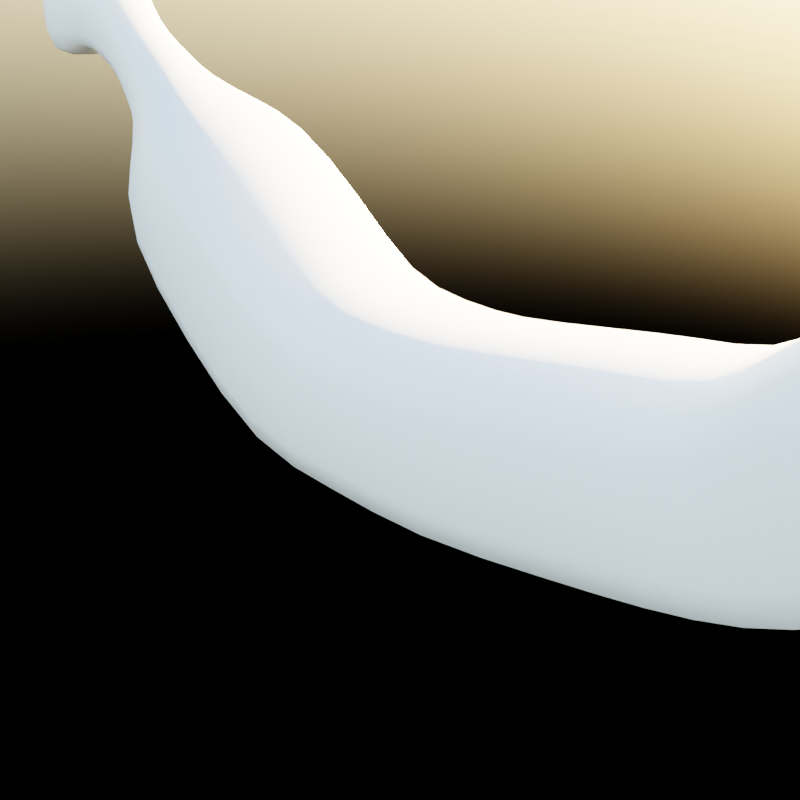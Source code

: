 # Source: banana.blend  (saved by Blender 3.3.6; exported with 4.5.12 LTS)
import bpy
from mathutils import Matrix  # noqa: F401  (used for matrix-valued properties, if any)

bpy.ops.wm.read_factory_settings(use_empty=True)
scene = bpy.context.scene
scene.name = 'Scene'

# ---- collections
col_collection = bpy.data.collections.new('Collection'); scene.collection.children.link(col_collection)

# ---- materials (node trees are filled in below, after node groups)
mat_material = bpy.data.materials.new('Material')
mat_material.alpha_threshold = 0.0
mat_material.line_color = (0.0, 0.0, 0.0, 1.0)

# ---- material node trees
mat_material.use_nodes = True; mat_material.node_tree.nodes.clear()
_N = mat_material.node_tree.nodes; _L = mat_material.node_tree.links
n0 = _N.new('ShaderNodeOutputMaterial'); n0.name = 'Material Output'; n0.location = (300, 300)
n1 = _N.new('ShaderNodeBsdfPrincipled'); n1.name = 'Principled BSDF'; n1.location = (10, 300)
n1.distribution = 'GGX'
n1.subsurface_method = 'RANDOM_WALK_SKIN'
n1.inputs[2].default_value = 0.4
n1.inputs[3].default_value = 1.45
n1.inputs[27].default_value = (0.0, 0.0, 0.0, 1.0)
n1.inputs[28].default_value = 1.0
_L.new(n1.outputs[0], n0.inputs[0])
n0.is_active_output = True

# ---- world
world_world = bpy.data.worlds.new('World'); scene.world = world_world
world_world.use_nodes = True; world_world.node_tree.nodes.clear()
_N = world_world.node_tree.nodes; _L = world_world.node_tree.links
n0 = _N.new('ShaderNodeOutputWorld'); n0.name = 'World Output'; n0.location = (300, 300)
n1 = _N.new('ShaderNodeBackground'); n1.name = 'Background'; n1.location = (10, 300)
n2 = _N.new('ShaderNodeTexSky'); n2.name = 'Sky Texture'; n2.location = (-190, 280)
_L.new(n1.outputs[0], n0.inputs[0])
_L.new(n2.outputs[0], n1.inputs[0])
n0.is_active_output = True
world_world.color = (0.05088, 0.05088, 0.05088)
world_world.use_sun_shadow = False
world_world.sun_shadow_jitter_overblur = 0.0

# ---- cameras
cam_camera = bpy.data.cameras.new('Camera')
cam_camera.clip_end = 100.0
cam_camera.ortho_scale = 7.314

# ---- lights
light_light = bpy.data.lights.new('Light', 'POINT')
light_light.transmission_factor = 0.0
light_light.energy = 1000.0
light_light.shadow_soft_size = 0.1
light_light.shadow_maximum_resolution = 0.006
light_light.use_absolute_resolution = True

# ---- meshes
me_cube = bpy.data.meshes.new('Cube')
me_cube.from_pydata([(0.8931, 1.0, 0.9943), (1.107, 1.0, -0.9943), (0.8931, -1.0, 0.9943), (1.107, -1.0, -0.9943), (-0.6588, 1.052, 0.9952), (-1.341, 1.052, -0.9952), (-0.6588, -1.052, 0.9952), (-1.341, -1.052, -0.9952), (-3.756, 1.0, 0.8812), (-3.756, -1.0, 0.8812), (-2.384, -1.0, 2.336), (-2.384, 1.0, 2.336), (-4.047, 0.4235, 2.085), (-4.047, -0.4235, 2.085), (-3.465, -0.4235, 2.7), (-3.465, 0.4235, 2.7), (-5.015, 0.429, 2.856), (-5.015, -0.429, 2.856), (-4.718, -0.429, 3.66), (-4.718, 0.429, 3.66), (3.716, 0.9469, 1.536), (4.514, 0.9469, -0.181), (3.716, -0.9469, 1.536), (4.514, -0.9469, -0.181), (4.475, 1.038, 2.259), (5.878, 1.038, 0.7294), (4.475, -1.038, 2.259), (5.878, -1.038, 0.7294), (5.313, 0.8177, 2.853), (6.477, 0.8177, 1.704), (5.313, -0.8177, 2.853), (6.477, -0.8177, 1.704), (6.286, 0.261, 3.003), (6.615, 0.261, 2.598), (6.286, -0.261, 3.003), (6.615, -0.261, 2.598), (6.665, 0.1954, 3.189), (6.889, 0.1954, 2.869), (6.665, -0.1954, 3.189), (6.889, -0.1954, 2.869), (-1.341, -1.163e-09, -0.9952), (-0.1087, 1.0, -0.9701), (1.0, 1.0, 0.0), (-1.0, -1.052, 0.0), (1.0, -1.0, 0.0), (-1.0, 1.052, 0.0), (0.1087, -1.0, 0.9701), (0.8931, 0.0, 0.9943), (-0.1087, -1.0, -0.9701), (-0.6588, 6.154e-08, 0.9952), (0.1087, 1.0, 0.9701), (1.107, 0.0, -0.9943), (-3.756, -1.788e-07, 0.8812), (-3.07, -1.0, 1.609), (-3.07, 1.0, 1.609), (-2.384, -1.788e-07, 2.336), (-2.577, -1.073, -0.09336), (-2.577, 1.073, -0.09336), (-1.493, 1.073, 1.702), (-1.493, -1.073, 1.702), (-4.047, -2.98e-07, 2.085), (-3.756, -0.4235, 2.392), (-3.756, 0.4235, 2.392), (-3.465, -2.98e-07, 2.7), (-2.925, 0.7118, 2.518), (-2.925, -0.7118, 2.518), (-3.902, -0.7118, 1.483), (-3.902, 0.7118, 1.483), (-5.015, -4.47e-07, 2.856), (-4.867, -0.429, 3.258), (-4.867, 0.429, 3.258), (-4.718, -4.47e-07, 3.66), (-4.478, 0.3223, 2.557), (-4.145, 0.3223, 3.094), (-4.478, -0.3223, 2.557), (-4.145, -0.3223, 3.094), (-5.126, 0.5176, 3.821), (-5.128, -0.5176, 3.778), (-5.308, -0.5176, 2.771), (-5.31, 0.5176, 2.728), (4.115, 0.9469, 0.6777), (4.115, -0.9469, 0.6777), (3.716, -1.192e-07, 1.536), (4.514, -1.192e-07, -0.181), (2.294, 1.0, 1.289), (2.822, 1.0, -0.6117), (2.822, -1.0, -0.6117), (2.294, -1.0, 1.289), (5.177, 1.038, 1.494), (5.177, -1.038, 1.494), (4.475, -2.373e-07, 2.259), (5.878, -3.61e-07, 0.7294), (4.097, -1.0, 1.908), (4.097, 1.0, 1.908), (5.195, 1.0, 0.2641), (5.195, -1.0, 0.2641), (5.895, 0.8177, 2.278), (5.895, -0.8177, 2.278), (5.313, -3.685e-07, 2.853), (6.477, -4.66e-07, 1.704), (6.205, 0.9644, 1.192), (6.205, -0.9644, 1.192), (4.867, -0.9644, 2.58), (4.867, 0.9644, 2.58), (6.451, 0.261, 2.801), (6.451, -0.261, 2.801), (6.286, -4.768e-07, 3.003), (6.615, -4.768e-07, 2.598), (5.765, -0.5865, 2.96), (5.765, 0.5865, 2.96), (6.581, 0.5865, 2.119), (6.581, -0.5865, 2.119), (6.777, 0.1954, 3.029), (6.777, -0.1954, 3.029), (6.665, -5.066e-07, 3.189), (6.889, -5.066e-07, 2.869), (6.472, 0.2357, 3.103), (6.756, 0.2357, 2.727), (6.756, -0.2357, 2.727), (6.472, -0.2357, 3.103), (6.472, -4.917e-07, 3.103), (6.614, -0.2357, 2.915), (6.756, -4.917e-07, 2.727), (6.777, -5.066e-07, 3.029), (6.173, -0.5865, 2.539), (6.581, -4.753e-07, 2.119), (6.173, 0.5865, 2.539), (6.614, 0.2357, 2.915), (5.536, 0.9644, 1.886), (4.867, -2.991e-07, 2.58), (5.536, -0.9644, 1.886), (5.765, -4.187e-07, 2.96), (4.646, -1.0, 1.086), (5.195, -2.384e-07, 0.2641), (4.646, 1.0, 1.086), (6.205, -4.14e-07, 1.192), (2.558, -1.0, 0.3389), (2.294, -5.96e-08, 1.289), (2.822, -5.96e-08, -0.6117), (4.097, -1.788e-07, 1.908), (-5.309, -4.615e-07, 2.749), (-5.218, 0.5176, 3.274), (-5.218, -0.5176, 3.274), (-5.569, -4.768e-07, 3.291), (-4.311, -0.3223, 2.825), (-4.145, -3.716e-07, 3.094), (-4.478, -3.716e-07, 2.557), (-5.127, -4.921e-07, 3.799), (-3.902, -2.384e-07, 1.483), (-3.413, 0.7118, 2.001), (-3.413, -0.7118, 2.001), (-4.311, 0.3223, 2.825), (-2.035, -1.073, 0.8043), (-2.035, 1.073, 0.8043), (-1.493, -5.933e-08, 1.702), (-2.925, -2.384e-07, 2.518), (-1.192e-07, 1.0, 0.0), (2.558, 1.0, 0.3389), (-0.1087, 0.0, -0.9701), (-2.577, -9.131e-08, -0.09336), (5.96e-08, -1.0, 0.0), (0.1087, 0.0, 0.9701), (2.994, 1.0, 1.437), (2.994, -1.0, 1.437), (3.679, 1.0, -0.4204), (3.679, -1.0, -0.4204), (3.337, -1.0, 0.5083), (2.994, -8.941e-08, 1.437), (3.679, -8.941e-08, -0.4204), (3.337, 1.0, 0.5083), (-3.805, 0.381, 2.906), (-3.805, -0.381, 2.906), (-4.263, 0.381, 2.312), (-4.263, -0.381, 2.312), (-4.034, -0.381, 2.609), (-3.805, -3.357e-07, 2.906), (-4.263, -3.357e-07, 2.312), (-4.034, 0.381, 2.609), (-4.734, 0.3457, 2.733), (-4.734, -0.3457, 2.733), (-4.444, 0.3457, 3.35), (-4.444, -0.3457, 3.35), (-4.589, -0.3457, 3.042), (-4.444, -4.091e-07, 3.35), (-4.734, -4.091e-07, 2.733), (-4.589, 0.3457, 3.042), (-5.597, 0.523, 2.684), (-5.49, 0.5985, 2.618), (-5.482, -0.5963, 2.694), (-5.594, -0.523, 2.759), (-5.421, -0.6115, 3.893), (-5.544, -0.523, 3.822), (-5.541, 0.523, 3.897), (-5.42, 0.6126, 3.974), (-5.595, -4.747e-07, 2.722), (-5.486, -4.692e-07, 2.656), (-5.569, -0.523, 3.291), (-5.451, -0.6051, 3.285), (-5.569, 0.523, 3.291), (-5.455, 0.6066, 3.285), (-5.542, -5.292e-07, 3.859), (-5.421, -5.271e-07, 3.933)], [], [(161, 49, 6, 46), (160, 46, 6, 43), (159, 56, 9, 52), (158, 51, 3, 48), (169, 162, 20, 80), (156, 50, 0, 42), (155, 64, 15, 63), (154, 58, 11, 55), (153, 57, 8, 54), (152, 59, 10, 53), (185, 178, 16, 70), (150, 65, 14, 61), (149, 67, 12, 62), (148, 66, 13, 60), (76, 141, 199, 193), (184, 179, 17, 68), (183, 180, 19, 71), (182, 181, 18, 69), (147, 76, 193, 201), (143, 200, 192, 198), (79, 140, 195, 187), (196, 191, 200, 143), (139, 92, 26, 90), (168, 164, 21, 83), (167, 163, 22, 82), (166, 165, 23, 81), (135, 100, 29, 99), (134, 93, 24, 88), (133, 94, 25, 91), (132, 95, 27, 89), (131, 108, 34, 106), (130, 101, 31, 97), (129, 102, 30, 98), (128, 103, 28, 96), (127, 116, 36, 112), (126, 109, 32, 104), (125, 110, 33, 107), (124, 111, 35, 105), (123, 114, 38, 113), (122, 117, 37, 115), (121, 118, 39, 113), (120, 119, 38, 114), (116, 120, 114, 36), (32, 106, 120, 116), (106, 34, 119, 120), (119, 121, 113, 38), (34, 105, 121, 119), (105, 35, 118, 121), (118, 122, 115, 39), (35, 107, 122, 118), (107, 33, 117, 122), (115, 123, 113, 39), (37, 112, 123, 115), (112, 36, 114, 123), (108, 124, 105, 34), (30, 97, 124, 108), (97, 31, 111, 124), (111, 125, 107, 35), (31, 99, 125, 111), (99, 29, 110, 125), (110, 126, 104, 33), (29, 96, 126, 110), (96, 28, 109, 126), (117, 127, 112, 37), (33, 104, 127, 117), (104, 32, 116, 127), (100, 128, 96, 29), (25, 88, 128, 100), (88, 24, 103, 128), (103, 129, 98, 28), (24, 90, 129, 103), (90, 26, 102, 129), (102, 130, 97, 30), (26, 89, 130, 102), (89, 27, 101, 130), (109, 131, 106, 32), (28, 98, 131, 109), (98, 30, 108, 131), (92, 132, 89, 26), (22, 81, 132, 92), (81, 23, 95, 132), (95, 133, 91, 27), (23, 83, 133, 95), (83, 21, 94, 133), (94, 134, 88, 25), (21, 80, 134, 94), (80, 20, 93, 134), (101, 135, 99, 31), (27, 91, 135, 101), (91, 25, 100, 135), (163, 166, 81, 22), (2, 44, 136, 87), (44, 3, 86, 136), (162, 167, 82, 20), (0, 47, 137, 84), (47, 2, 87, 137), (165, 168, 83, 23), (3, 51, 138, 86), (51, 1, 85, 138), (93, 139, 90, 24), (20, 82, 139, 93), (82, 22, 92, 139), (189, 196, 143, 194), (16, 68, 140, 79), (68, 17, 78, 140), (19, 70, 141, 76), (70, 16, 79, 141), (140, 78, 188, 195), (17, 69, 142, 78), (69, 18, 77, 142), (141, 79, 187, 199), (78, 142, 197, 188), (77, 147, 201, 190), (179, 182, 69, 17), (173, 174, 144, 74), (174, 171, 75, 144), (181, 183, 71, 18), (171, 175, 145, 75), (175, 170, 73, 145), (178, 184, 68, 16), (172, 176, 146, 72), (176, 173, 74, 146), (142, 77, 190, 197), (18, 71, 147, 77), (71, 19, 76, 147), (67, 148, 60, 12), (8, 52, 148, 67), (52, 9, 66, 148), (64, 149, 62, 15), (11, 54, 149, 64), (54, 8, 67, 149), (66, 150, 61, 13), (9, 53, 150, 66), (53, 10, 65, 150), (180, 185, 70, 19), (170, 177, 151, 73), (177, 172, 72, 151), (56, 152, 53, 9), (7, 43, 152, 56), (43, 6, 59, 152), (58, 153, 54, 11), (4, 45, 153, 58), (45, 5, 57, 153), (59, 154, 55, 10), (6, 49, 154, 59), (49, 4, 58, 154), (65, 155, 63, 14), (10, 55, 155, 65), (55, 11, 64, 155), (41, 156, 42, 1), (5, 45, 156, 41), (45, 4, 50, 156), (164, 169, 80, 21), (1, 42, 157, 85), (42, 0, 84, 157), (40, 158, 48, 7), (5, 41, 158, 40), (41, 1, 51, 158), (57, 159, 52, 8), (5, 40, 159, 57), (40, 7, 56, 159), (48, 160, 43, 7), (3, 44, 160, 48), (44, 2, 46, 160), (47, 161, 46, 2), (0, 50, 161, 47), (50, 4, 49, 161), (85, 157, 169, 164), (86, 138, 168, 165), (84, 137, 167, 162), (87, 136, 166, 163), (136, 86, 165, 166), (137, 87, 163, 167), (138, 85, 164, 168), (157, 84, 162, 169), (62, 12, 172, 177), (15, 62, 177, 170), (60, 13, 173, 176), (12, 60, 176, 172), (63, 15, 170, 175), (14, 63, 175, 171), (61, 14, 171, 174), (13, 61, 174, 173), (73, 151, 185, 180), (72, 146, 184, 178), (75, 145, 183, 181), (74, 144, 182, 179), (144, 75, 181, 182), (145, 73, 180, 183), (146, 74, 179, 184), (151, 72, 178, 185), (195, 188, 189, 194), (197, 190, 191, 196), (199, 187, 186, 198), (201, 193, 192, 200), (187, 195, 194, 186), (188, 197, 196, 189), (193, 199, 198, 192), (190, 201, 200, 191), (194, 143, 198, 186)])
me_cube.polygons.foreach_set('use_smooth', [True] * 200)
_uv = me_cube.uv_layers.new(name='UVMap')
_uv.uv.foreach_set('vector', [0.75, 0.625, 0.875, 0.625, 0.875, 0.75, 0.75, 0.75, 0.5, 0.875, 0.625, 0.875, 0.625, 1.0, 0.5, 1.0, 0.125, 0.625, 0.125, 0.75, 0.125, 0.75, 0.125, 0.625, 0.25, 0.625, 0.375, 0.625, 0.375, 0.75, 0.25, 0.75, 0.5, 0.5, 0.625, 0.5, 0.625, 0.5, 0.5, 0.5, 0.5, 0.375, 0.625, 0.375, 0.625, 0.5, 0.5, 0.5, 0.875, 0.625, 0.875, 0.5, 0.875, 0.5, 0.875, 0.625, 0.875, 0.625, 0.875, 0.5, 0.875, 0.5, 0.875, 0.625, 0.5, 0.25, 0.375, 0.25, 0.375, 0.25, 0.5, 0.25, 0.5, 1.0, 0.625, 1.0, 0.625, 1.0, 0.5, 1.0, 0.5, 0.25, 0.375, 0.25, 0.375, 0.25, 0.5, 0.25, 0.5, 1.0, 0.625, 1.0, 0.625, 1.0, 0.5, 1.0, 0.5, 0.25, 0.375, 0.25, 0.375, 0.25, 0.5, 0.25, 0.125, 0.625, 0.125, 0.75, 0.125, 0.75, 0.125, 0.625, 0.625, 0.25, 0.5, 0.25, 0.5, 0.25, 0.625, 0.25, 0.125, 0.625, 0.125, 0.75, 0.125, 0.75, 0.125, 0.625, 0.875, 0.625, 0.875, 0.5, 0.875, 0.5, 0.875, 0.625, 0.5, 1.0, 0.625, 1.0, 0.625, 1.0, 0.5, 1.0, 0.875, 0.625, 0.875, 0.5, 0.875, 0.5, 0.875, 0.625, 0.5, 0.125, 0.6022, 0.125, 0.6033, 0.2257, 0.5, 0.2257, 0.125, 0.5, 0.125, 0.625, 0.125, 0.625, 0.125, 0.5, 0.5, 0.02433, 0.6011, 0.02433, 0.6022, 0.125, 0.5, 0.125, 0.625, 0.625, 0.625, 0.75, 0.625, 0.75, 0.625, 0.625, 0.375, 0.625, 0.375, 0.5, 0.375, 0.5, 0.375, 0.625, 0.625, 0.625, 0.625, 0.75, 0.625, 0.75, 0.625, 0.625, 0.5, 0.75, 0.375, 0.75, 0.375, 0.75, 0.5, 0.75, 0.375, 0.625, 0.375, 0.5, 0.375, 0.5, 0.375, 0.625, 0.5, 0.5, 0.625, 0.5, 0.625, 0.5, 0.5, 0.5, 0.375, 0.625, 0.375, 0.5, 0.375, 0.5, 0.375, 0.625, 0.5, 0.75, 0.375, 0.75, 0.375, 0.75, 0.5, 0.75, 0.625, 0.625, 0.625, 0.75, 0.625, 0.75, 0.625, 0.625, 0.5, 0.75, 0.375, 0.75, 0.375, 0.75, 0.5, 0.75, 0.625, 0.625, 0.625, 0.75, 0.625, 0.75, 0.625, 0.625, 0.5, 0.5, 0.625, 0.5, 0.625, 0.5, 0.5, 0.5, 0.5, 0.5, 0.625, 0.5, 0.625, 0.5, 0.5, 0.5, 0.5, 0.5, 0.625, 0.5, 0.625, 0.5, 0.5, 0.5, 0.375, 0.625, 0.375, 0.5, 0.375, 0.5, 0.375, 0.625, 0.5, 0.75, 0.375, 0.75, 0.375, 0.75, 0.5, 0.75, 0.5, 0.625, 0.625, 0.625, 0.625, 0.75, 0.5, 0.75, 0.375, 0.625, 0.375, 0.5, 0.375, 0.5, 0.375, 0.625, 0.5, 0.75, 0.375, 0.75, 0.375, 0.75, 0.5, 0.75, 0.625, 0.625, 0.625, 0.75, 0.625, 0.75, 0.625, 0.625, 0.625, 0.5, 0.625, 0.625, 0.625, 0.625, 0.625, 0.5, 0.625, 0.5, 0.625, 0.625, 0.625, 0.625, 0.625, 0.5, 0.625, 0.625, 0.625, 0.75, 0.625, 0.75, 0.625, 0.625, 0.625, 0.75, 0.5, 0.75, 0.5, 0.75, 0.625, 0.75, 0.625, 0.75, 0.5, 0.75, 0.5, 0.75, 0.625, 0.75, 0.5, 0.75, 0.375, 0.75, 0.375, 0.75, 0.5, 0.75, 0.375, 0.75, 0.375, 0.625, 0.375, 0.625, 0.375, 0.75, 0.375, 0.75, 0.375, 0.625, 0.375, 0.625, 0.375, 0.75, 0.375, 0.625, 0.375, 0.5, 0.375, 0.5, 0.375, 0.625, 0.375, 0.625, 0.5, 0.625, 0.5, 0.75, 0.375, 0.75, 0.375, 0.5, 0.5, 0.5, 0.5, 0.625, 0.375, 0.625, 0.5, 0.5, 0.625, 0.5, 0.625, 0.625, 0.5, 0.625, 0.625, 0.75, 0.5, 0.75, 0.5, 0.75, 0.625, 0.75, 0.625, 0.75, 0.5, 0.75, 0.5, 0.75, 0.625, 0.75, 0.5, 0.75, 0.375, 0.75, 0.375, 0.75, 0.5, 0.75, 0.375, 0.75, 0.375, 0.625, 0.375, 0.625, 0.375, 0.75, 0.375, 0.75, 0.375, 0.625, 0.375, 0.625, 0.375, 0.75, 0.375, 0.625, 0.375, 0.5, 0.375, 0.5, 0.375, 0.625, 0.375, 0.5, 0.5, 0.5, 0.5, 0.5, 0.375, 0.5, 0.375, 0.5, 0.5, 0.5, 0.5, 0.5, 0.375, 0.5, 0.5, 0.5, 0.625, 0.5, 0.625, 0.5, 0.5, 0.5, 0.375, 0.5, 0.5, 0.5, 0.5, 0.5, 0.375, 0.5, 0.375, 0.5, 0.5, 0.5, 0.5, 0.5, 0.375, 0.5, 0.5, 0.5, 0.625, 0.5, 0.625, 0.5, 0.5, 0.5, 0.375, 0.5, 0.5, 0.5, 0.5, 0.5, 0.375, 0.5, 0.375, 0.5, 0.5, 0.5, 0.5, 0.5, 0.375, 0.5, 0.5, 0.5, 0.625, 0.5, 0.625, 0.5, 0.5, 0.5, 0.625, 0.5, 0.625, 0.625, 0.625, 0.625, 0.625, 0.5, 0.625, 0.5, 0.625, 0.625, 0.625, 0.625, 0.625, 0.5, 0.625, 0.625, 0.625, 0.75, 0.625, 0.75, 0.625, 0.625, 0.625, 0.75, 0.5, 0.75, 0.5, 0.75, 0.625, 0.75, 0.625, 0.75, 0.5, 0.75, 0.5, 0.75, 0.625, 0.75, 0.5, 0.75, 0.375, 0.75, 0.375, 0.75, 0.5, 0.75, 0.625, 0.5, 0.625, 0.625, 0.625, 0.625, 0.625, 0.5, 0.625, 0.5, 0.625, 0.625, 0.625, 0.625, 0.625, 0.5, 0.625, 0.625, 0.625, 0.75, 0.625, 0.75, 0.625, 0.625, 0.625, 0.75, 0.5, 0.75, 0.5, 0.75, 0.625, 0.75, 0.625, 0.75, 0.5, 0.75, 0.5, 0.75, 0.625, 0.75, 0.5, 0.75, 0.375, 0.75, 0.375, 0.75, 0.5, 0.75, 0.375, 0.75, 0.375, 0.625, 0.375, 0.625, 0.375, 0.75, 0.375, 0.75, 0.375, 0.625, 0.375, 0.625, 0.375, 0.75, 0.375, 0.625, 0.375, 0.5, 0.375, 0.5, 0.375, 0.625, 0.375, 0.5, 0.5, 0.5, 0.5, 0.5, 0.375, 0.5, 0.375, 0.5, 0.5, 0.5, 0.5, 0.5, 0.375, 0.5, 0.5, 0.5, 0.625, 0.5, 0.625, 0.5, 0.5, 0.5, 0.375, 0.75, 0.375, 0.625, 0.375, 0.625, 0.375, 0.75, 0.375, 0.75, 0.375, 0.625, 0.375, 0.625, 0.375, 0.75, 0.375, 0.625, 0.375, 0.5, 0.375, 0.5, 0.375, 0.625, 0.625, 0.75, 0.5, 0.75, 0.5, 0.75, 0.625, 0.75, 0.625, 0.75, 0.5, 0.75, 0.5, 0.75, 0.625, 0.75, 0.5, 0.75, 0.375, 0.75, 0.375, 0.75, 0.5, 0.75, 0.625, 0.5, 0.625, 0.625, 0.625, 0.625, 0.625, 0.5, 0.625, 0.5, 0.625, 0.625, 0.625, 0.625, 0.625, 0.5, 0.625, 0.625, 0.625, 0.75, 0.625, 0.75, 0.625, 0.625, 0.375, 0.75, 0.375, 0.625, 0.375, 0.625, 0.375, 0.75, 0.375, 0.75, 0.375, 0.625, 0.375, 0.625, 0.375, 0.75, 0.375, 0.625, 0.375, 0.5, 0.375, 0.5, 0.375, 0.625, 0.625, 0.5, 0.625, 0.625, 0.625, 0.625, 0.625, 0.5, 0.625, 0.5, 0.625, 0.625, 0.625, 0.625, 0.625, 0.5, 0.625, 0.625, 0.625, 0.75, 0.625, 0.75, 0.625, 0.625, 0.3989, 0.02433, 0.5, 0.02433, 0.5, 0.125, 0.3978, 0.125, 0.125, 0.5, 0.125, 0.625, 0.125, 0.625, 0.125, 0.5, 0.125, 0.625, 0.125, 0.75, 0.125, 0.75, 0.125, 0.625, 0.625, 0.25, 0.5, 0.25, 0.5, 0.25, 0.625, 0.25, 0.5, 0.25, 0.375, 0.25, 0.375, 0.25, 0.5, 0.25, 0.125, 0.625, 0.125, 0.75, 0.125, 0.75, 0.125, 0.625, 0.375, 1.0, 0.5, 1.0, 0.5, 1.0, 0.375, 1.0, 0.5, 1.0, 0.625, 1.0, 0.625, 1.0, 0.5, 1.0, 0.5, 0.25, 0.375, 0.25, 0.375, 0.25, 0.5, 0.25, 0.375, 1.0, 0.5, 1.0, 0.5, 1.0, 0.375, 1.0, 0.875, 0.75, 0.875, 0.625, 0.875, 0.625, 0.875, 0.75, 0.375, 1.0, 0.5, 1.0, 0.5, 1.0, 0.375, 1.0, 0.375, 1.0, 0.5, 1.0, 0.5, 1.0, 0.375, 1.0, 0.5, 1.0, 0.625, 1.0, 0.625, 1.0, 0.5, 1.0, 0.875, 0.75, 0.875, 0.625, 0.875, 0.625, 0.875, 0.75, 0.875, 0.75, 0.875, 0.625, 0.875, 0.625, 0.875, 0.75, 0.875, 0.625, 0.875, 0.5, 0.875, 0.5, 0.875, 0.625, 0.125, 0.5, 0.125, 0.625, 0.125, 0.625, 0.125, 0.5, 0.125, 0.5, 0.125, 0.625, 0.125, 0.625, 0.125, 0.5, 0.125, 0.625, 0.125, 0.75, 0.125, 0.75, 0.125, 0.625, 0.5, 1.0, 0.625, 1.0, 0.625, 1.0, 0.5, 1.0, 0.875, 0.75, 0.875, 0.625, 0.875, 0.625, 0.875, 0.75, 0.875, 0.625, 0.875, 0.5, 0.875, 0.5, 0.875, 0.625, 0.125, 0.5, 0.125, 0.625, 0.125, 0.625, 0.125, 0.5, 0.125, 0.5, 0.125, 0.625, 0.125, 0.625, 0.125, 0.5, 0.125, 0.625, 0.125, 0.75, 0.125, 0.75, 0.125, 0.625, 0.625, 0.25, 0.5, 0.25, 0.5, 0.25, 0.625, 0.25, 0.625, 0.25, 0.5, 0.25, 0.5, 0.25, 0.625, 0.25, 0.5, 0.25, 0.375, 0.25, 0.375, 0.25, 0.5, 0.25, 0.375, 1.0, 0.5, 1.0, 0.5, 1.0, 0.375, 1.0, 0.375, 1.0, 0.5, 1.0, 0.5, 1.0, 0.375, 1.0, 0.5, 1.0, 0.625, 1.0, 0.625, 1.0, 0.5, 1.0, 0.625, 0.25, 0.5, 0.25, 0.5, 0.25, 0.625, 0.25, 0.625, 0.25, 0.5, 0.25, 0.5, 0.25, 0.625, 0.25, 0.5, 0.25, 0.375, 0.25, 0.375, 0.25, 0.5, 0.25, 0.375, 1.0, 0.5, 1.0, 0.5, 1.0, 0.375, 1.0, 0.375, 1.0, 0.5, 1.0, 0.5, 1.0, 0.375, 1.0, 0.5, 1.0, 0.625, 1.0, 0.625, 1.0, 0.5, 1.0, 0.625, 0.25, 0.5, 0.25, 0.5, 0.25, 0.625, 0.25, 0.625, 0.25, 0.5, 0.25, 0.5, 0.25, 0.625, 0.25, 0.5, 0.25, 0.375, 0.25, 0.375, 0.25, 0.5, 0.25, 0.875, 0.75, 0.875, 0.625, 0.875, 0.625, 0.875, 0.75, 0.875, 0.75, 0.875, 0.625, 0.875, 0.625, 0.875, 0.75, 0.875, 0.625, 0.875, 0.5, 0.875, 0.5, 0.875, 0.625, 0.875, 0.75, 0.875, 0.625, 0.875, 0.625, 0.875, 0.75, 0.875, 0.75, 0.875, 0.625, 0.875, 0.625, 0.875, 0.75, 0.875, 0.625, 0.875, 0.5, 0.875, 0.5, 0.875, 0.625, 0.375, 0.375, 0.5, 0.375, 0.5, 0.5, 0.375, 0.5, 0.375, 0.25, 0.5, 0.25, 0.5, 0.375, 0.375, 0.375, 0.5, 0.25, 0.625, 0.25, 0.625, 0.375, 0.5, 0.375, 0.375, 0.5, 0.5, 0.5, 0.5, 0.5, 0.375, 0.5, 0.375, 0.5, 0.5, 0.5, 0.5, 0.5, 0.375, 0.5, 0.5, 0.5, 0.625, 0.5, 0.625, 0.5, 0.5, 0.5, 0.125, 0.625, 0.25, 0.625, 0.25, 0.75, 0.125, 0.75, 0.125, 0.5, 0.25, 0.5, 0.25, 0.625, 0.125, 0.625, 0.25, 0.5, 0.375, 0.5, 0.375, 0.625, 0.25, 0.625, 0.125, 0.5, 0.125, 0.625, 0.125, 0.625, 0.125, 0.5, 0.125, 0.5, 0.125, 0.625, 0.125, 0.625, 0.125, 0.5, 0.125, 0.625, 0.125, 0.75, 0.125, 0.75, 0.125, 0.625, 0.375, 0.875, 0.5, 0.875, 0.5, 1.0, 0.375, 1.0, 0.375, 0.75, 0.5, 0.75, 0.5, 0.875, 0.375, 0.875, 0.5, 0.75, 0.625, 0.75, 0.625, 0.875, 0.5, 0.875, 0.625, 0.625, 0.75, 0.625, 0.75, 0.75, 0.625, 0.75, 0.625, 0.5, 0.75, 0.5, 0.75, 0.625, 0.625, 0.625, 0.75, 0.5, 0.875, 0.5, 0.875, 0.625, 0.75, 0.625, 0.375, 0.5, 0.5, 0.5, 0.5, 0.5, 0.375, 0.5, 0.375, 0.75, 0.375, 0.625, 0.375, 0.625, 0.375, 0.75, 0.625, 0.5, 0.625, 0.625, 0.625, 0.625, 0.625, 0.5, 0.625, 0.75, 0.5, 0.75, 0.5, 0.75, 0.625, 0.75, 0.5, 0.75, 0.375, 0.75, 0.375, 0.75, 0.5, 0.75, 0.625, 0.625, 0.625, 0.75, 0.625, 0.75, 0.625, 0.625, 0.375, 0.625, 0.375, 0.5, 0.375, 0.5, 0.375, 0.625, 0.5, 0.5, 0.625, 0.5, 0.625, 0.5, 0.5, 0.5, 0.5, 0.25, 0.375, 0.25, 0.375, 0.25, 0.5, 0.25, 0.625, 0.25, 0.5, 0.25, 0.5, 0.25, 0.625, 0.25, 0.125, 0.625, 0.125, 0.75, 0.125, 0.75, 0.125, 0.625, 0.125, 0.5, 0.125, 0.625, 0.125, 0.625, 0.125, 0.5, 0.875, 0.625, 0.875, 0.5, 0.875, 0.5, 0.875, 0.625, 0.875, 0.75, 0.875, 0.625, 0.875, 0.625, 0.875, 0.75, 0.5, 1.0, 0.625, 1.0, 0.625, 1.0, 0.5, 1.0, 0.375, 1.0, 0.5, 1.0, 0.5, 1.0, 0.375, 1.0, 0.625, 0.25, 0.5, 0.25, 0.5, 0.25, 0.625, 0.25, 0.125, 0.5, 0.125, 0.625, 0.125, 0.625, 0.125, 0.5, 0.875, 0.75, 0.875, 0.625, 0.875, 0.625, 0.875, 0.75, 0.375, 1.0, 0.5, 1.0, 0.5, 1.0, 0.375, 1.0, 0.5, 1.0, 0.625, 1.0, 0.625, 1.0, 0.5, 1.0, 0.875, 0.625, 0.875, 0.5, 0.875, 0.5, 0.875, 0.625, 0.125, 0.625, 0.125, 0.75, 0.125, 0.75, 0.125, 0.625, 0.5, 0.25, 0.375, 0.25, 0.375, 0.25, 0.5, 0.25, 0.125, 0.625, 0.125, 0.75, 0.125, 0.7274, 0.125, 0.6267, 0.5, 1.0, 0.625, 1.0, 0.6024, 1.0, 0.5, 1.0, 0.5, 0.25, 0.375, 0.25, 0.3967, 0.2257, 0.5, 0.2257, 0.625, 0.125, 0.625, 0.2422, 0.6033, 0.2257, 0.6022, 0.125, 0.125, 0.5, 0.125, 0.625, 0.125, 0.625, 0.125, 0.5261, 0.386, 0.0, 0.5, 0.0, 0.5, 0.02433, 0.3989, 0.02433, 0.625, 0.25, 0.5, 0.25, 0.5, 0.2257, 0.6033, 0.2257, 0.625, 0.006673, 0.625, 0.1243, 0.6022, 0.125, 0.6011, 0.02433, 0.3978, 0.125, 0.5, 0.125, 0.5, 0.2257, 0.3967, 0.2257])
me_cube.materials.append(mat_material)
me_cube.use_mirror_vertex_groups = False
me_cube.update()

# ---- objects
ob_banana = bpy.data.objects.new('Banana', me_cube)
ob_light = bpy.data.objects.new('Light', light_light)
ob_camera = bpy.data.objects.new('Camera', cam_camera)

# ---- transforms, parenting, visibility, modifiers, constraints
ob_banana.location = (0.0, 0.0, 0.0)
ob_banana.lock_rotations_4d = False
ob_banana.empty_display_type = 'ARROWS'
ob_banana.lineart.crease_threshold = 0.0
_m = ob_banana.modifiers.new('Subdivision', 'SUBSURF')
_m.render_levels = 1
ob_light.location = (4.076, 1.005, 5.904)
ob_light.rotation_euler = (0.6503, 0.05522, 1.866)
ob_light.lock_rotations_4d = False
ob_light.empty_display_type = 'ARROWS'
ob_light.color = (0.0, 0.0, 0.0, 0.0)
ob_light.lineart.crease_threshold = 0.0
ob_camera.location = (7.359, -6.926, 4.958)
ob_camera.rotation_euler = (1.109, 0.0, 0.8149)
ob_camera.lock_rotations_4d = False
ob_camera.empty_display_type = 'ARROWS'
ob_camera.color = (0.0, 0.0, 0.0, 0.0)
ob_camera.display_type = 'WIRE'
ob_camera.lineart.crease_threshold = 0.0

# ---- collection membership
col_collection.objects.link(ob_banana)
col_collection.objects.link(ob_light)
col_collection.objects.link(ob_camera)

# ---- scene / render settings (as saved in the file)
scene.camera = ob_camera
scene.frame_start = 1; scene.frame_end = 250; scene.frame_set(1)
scene.render.engine = 'CYCLES'
scene.render.resolution_x = 2000
scene.render.resolution_y = 2000
scene.render.fps = 60
scene.cycles.sampling_pattern = 'TABULATED_SOBOL'
scene.cycles.use_light_tree = False
scene.view_settings.view_transform = 'Filmic'
bpy.context.view_layer.update()
